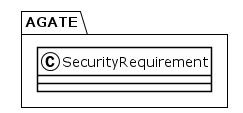

The diagram above was rendered by PlantUML. Its source (embedded in the PNG):
@startuml
!theme plain
package AGATE {
class SecurityRequirement {
}
}
@enduml